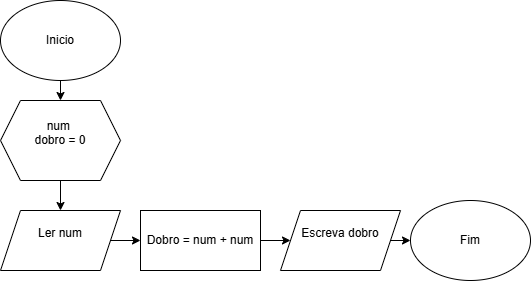

The diagram above was exported from draw.io. Its source (the exported page's mxGraphModel, read from the mxfile embedded in the PNG):
<mxGraphModel dx="880" dy="460" grid="1" gridSize="10" guides="1" tooltips="1" connect="1" arrows="1" fold="1" page="1" pageScale="1" pageWidth="827" pageHeight="1169" math="0" shadow="0">
  <root>
    <mxCell id="0" />
    <mxCell id="1" parent="0" />
    <mxCell id="48Ry3q_B9wszmbqEGnKr-1" value="Inicio" style="ellipse;whiteSpace=wrap;html=1;" vertex="1" parent="1">
      <mxGeometry x="180" y="60" width="120" height="80" as="geometry" />
    </mxCell>
    <mxCell id="48Ry3q_B9wszmbqEGnKr-2" value="num&lt;span style=&quot;white-space: pre;&quot;&gt;&#09;&lt;/span&gt;&lt;div&gt;dobro = 0&lt;/div&gt;&lt;div&gt;&lt;br&gt;&lt;/div&gt;" style="shape=hexagon;perimeter=hexagonPerimeter2;whiteSpace=wrap;html=1;fixedSize=1;" vertex="1" parent="1">
      <mxGeometry x="180" y="160" width="120" height="80" as="geometry" />
    </mxCell>
    <mxCell id="48Ry3q_B9wszmbqEGnKr-3" value="Ler num&lt;div&gt;&lt;br&gt;&lt;/div&gt;" style="shape=parallelogram;perimeter=parallelogramPerimeter;whiteSpace=wrap;html=1;fixedSize=1;" vertex="1" parent="1">
      <mxGeometry x="180" y="270" width="120" height="60" as="geometry" />
    </mxCell>
    <mxCell id="48Ry3q_B9wszmbqEGnKr-4" value="" style="endArrow=classic;html=1;rounded=0;exitX=0.5;exitY=1;exitDx=0;exitDy=0;" edge="1" parent="1" source="48Ry3q_B9wszmbqEGnKr-1" target="48Ry3q_B9wszmbqEGnKr-2">
      <mxGeometry width="50" height="50" relative="1" as="geometry">
        <mxPoint x="390" y="270" as="sourcePoint" />
        <mxPoint x="440" y="220" as="targetPoint" />
      </mxGeometry>
    </mxCell>
    <mxCell id="48Ry3q_B9wszmbqEGnKr-6" value="" style="endArrow=classic;html=1;rounded=0;exitX=0.5;exitY=1;exitDx=0;exitDy=0;entryX=0.5;entryY=0;entryDx=0;entryDy=0;" edge="1" parent="1" source="48Ry3q_B9wszmbqEGnKr-2" target="48Ry3q_B9wszmbqEGnKr-3">
      <mxGeometry width="50" height="50" relative="1" as="geometry">
        <mxPoint x="390" y="270" as="sourcePoint" />
        <mxPoint x="440" y="220" as="targetPoint" />
      </mxGeometry>
    </mxCell>
    <mxCell id="48Ry3q_B9wszmbqEGnKr-7" value="" style="endArrow=classic;html=1;rounded=0;exitX=1;exitY=0.5;exitDx=0;exitDy=0;" edge="1" parent="1" source="48Ry3q_B9wszmbqEGnKr-3" target="48Ry3q_B9wszmbqEGnKr-8">
      <mxGeometry width="50" height="50" relative="1" as="geometry">
        <mxPoint x="390" y="270" as="sourcePoint" />
        <mxPoint x="360" y="300" as="targetPoint" />
      </mxGeometry>
    </mxCell>
    <mxCell id="48Ry3q_B9wszmbqEGnKr-8" value="Dobro = num + num" style="rounded=0;whiteSpace=wrap;html=1;" vertex="1" parent="1">
      <mxGeometry x="320" y="270" width="120" height="60" as="geometry" />
    </mxCell>
    <mxCell id="48Ry3q_B9wszmbqEGnKr-9" value="" style="endArrow=classic;html=1;rounded=0;exitX=1;exitY=0.5;exitDx=0;exitDy=0;" edge="1" parent="1" source="48Ry3q_B9wszmbqEGnKr-8" target="48Ry3q_B9wszmbqEGnKr-10">
      <mxGeometry width="50" height="50" relative="1" as="geometry">
        <mxPoint x="390" y="270" as="sourcePoint" />
        <mxPoint x="510" y="300" as="targetPoint" />
      </mxGeometry>
    </mxCell>
    <mxCell id="48Ry3q_B9wszmbqEGnKr-10" value="Escreva dobro&lt;div&gt;&lt;br&gt;&lt;/div&gt;" style="shape=parallelogram;perimeter=parallelogramPerimeter;whiteSpace=wrap;html=1;fixedSize=1;" vertex="1" parent="1">
      <mxGeometry x="460" y="270" width="120" height="60" as="geometry" />
    </mxCell>
    <mxCell id="48Ry3q_B9wszmbqEGnKr-11" value="" style="endArrow=classic;html=1;rounded=0;exitX=1;exitY=0.5;exitDx=0;exitDy=0;" edge="1" parent="1" source="48Ry3q_B9wszmbqEGnKr-10" target="48Ry3q_B9wszmbqEGnKr-12">
      <mxGeometry width="50" height="50" relative="1" as="geometry">
        <mxPoint x="390" y="270" as="sourcePoint" />
        <mxPoint x="620" y="300" as="targetPoint" />
      </mxGeometry>
    </mxCell>
    <mxCell id="48Ry3q_B9wszmbqEGnKr-12" value="Fim" style="ellipse;whiteSpace=wrap;html=1;" vertex="1" parent="1">
      <mxGeometry x="590" y="260" width="120" height="80" as="geometry" />
    </mxCell>
  </root>
</mxGraphModel>